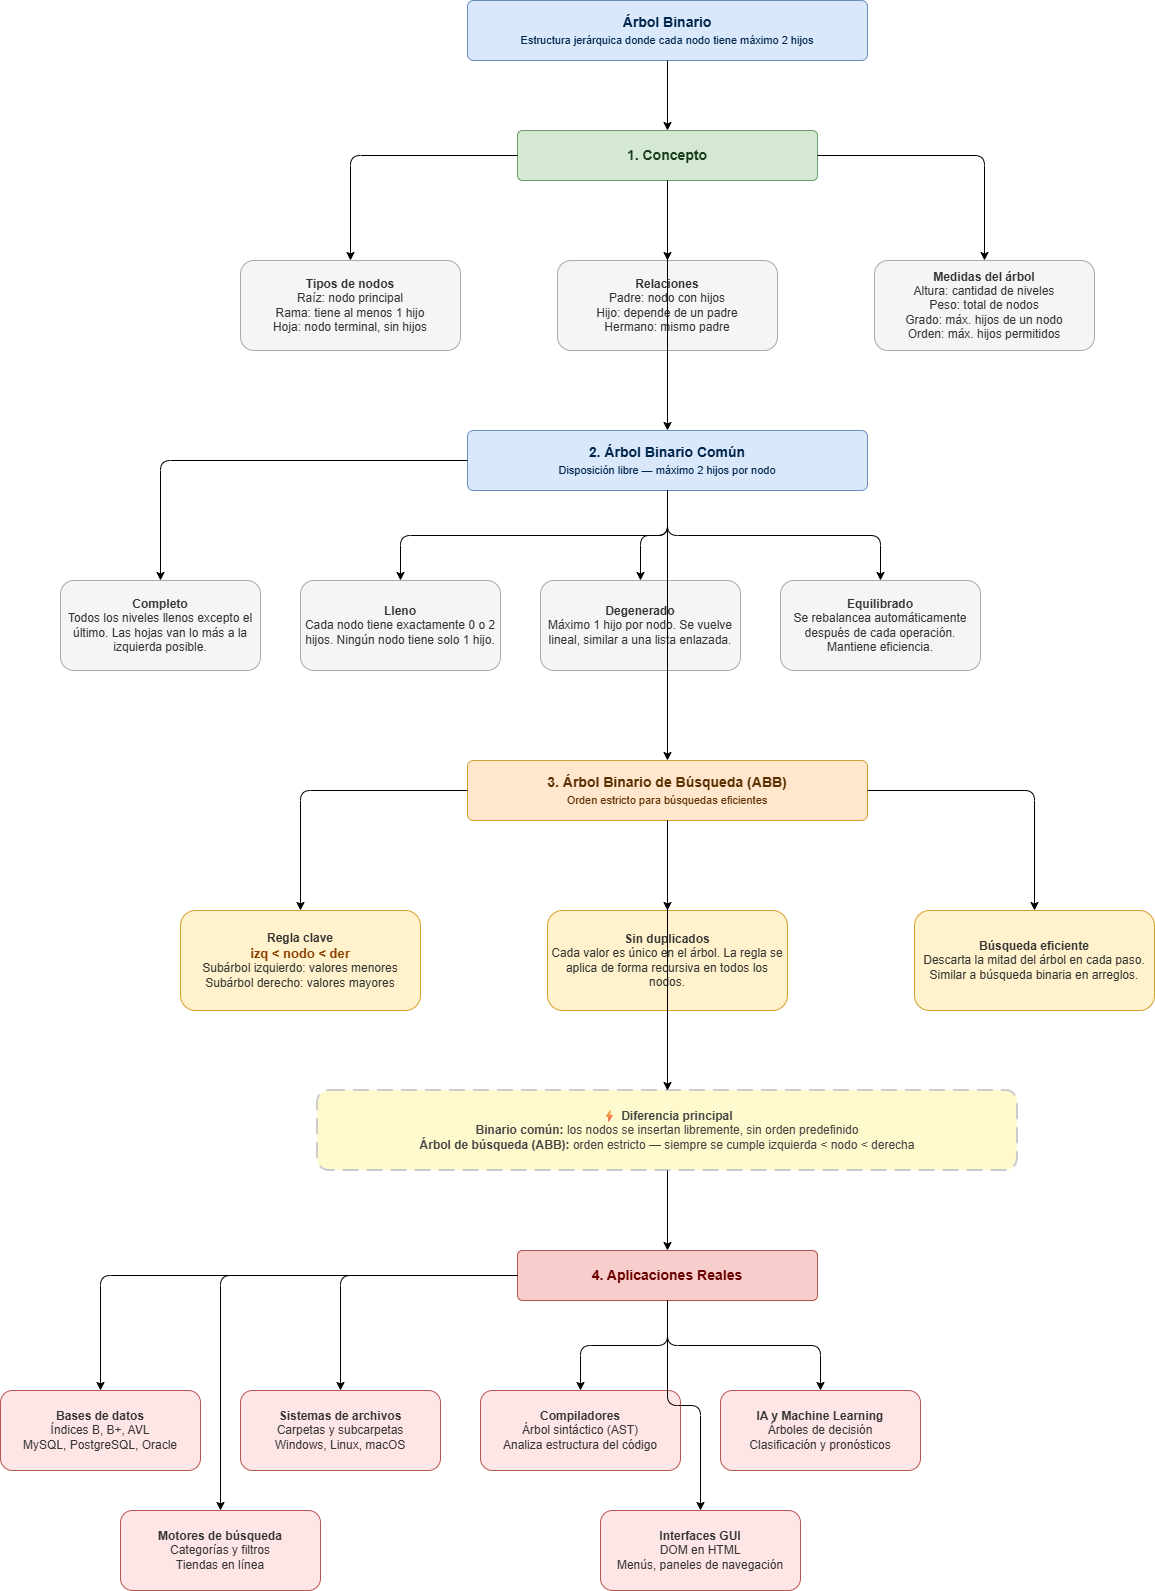

The diagram above was exported from draw.io. Its source (the exported page's mxGraphModel, read from the mxfile embedded in the PNG):
<mxGraphModel dx="1758" dy="813" grid="1" gridSize="10" guides="1" tooltips="1" connect="1" arrows="1" fold="1" page="1" pageScale="1" pageWidth="1654" pageHeight="1169" math="0" shadow="0">
  <root>
    <mxCell id="0" />
    <mxCell id="1" parent="0" />
    <mxCell id="raiz" parent="1" style="rounded=1;whiteSpace=wrap;html=1;fillColor=#dae8fc;strokeColor=#6c8ebf;fontColor=#00264d;fontSize=14;arcSize=10;align=center;verticalAlign=middle;" value="&lt;b&gt;Árbol Binario&lt;/b&gt;&lt;br&gt;&lt;font style='font-size:11px'&gt;Estructura jerárquica donde cada nodo tiene máximo 2 hijos&lt;/font&gt;" vertex="1">
      <mxGeometry height="60" width="400" x="527" y="30" as="geometry" />
    </mxCell>
    <mxCell id="s1" parent="1" style="rounded=1;whiteSpace=wrap;html=1;fillColor=#d5e8d4;strokeColor=#6c9e6c;fontColor=#1a3d1a;fontSize=14;arcSize=10;align=center;" value="&lt;b&gt;1. Concepto&lt;/b&gt;" vertex="1">
      <mxGeometry height="50" width="300" x="577" y="160" as="geometry" />
    </mxCell>
    <mxCell id="e_raiz_s1" edge="1" parent="1" source="raiz" style="edgeStyle=orthogonalEdgeStyle;" target="s1">
      <mxGeometry relative="1" as="geometry" />
    </mxCell>
    <mxCell id="c1" parent="1" style="rounded=1;whiteSpace=wrap;html=1;fillColor=#f5f5f5;strokeColor=#aaaaaa;fontColor=#333333;fontSize=12;align=center;" value="&lt;b&gt;Tipos de nodos&lt;/b&gt;&lt;br&gt;Raíz: nodo principal&lt;br&gt;Rama: tiene al menos 1 hijo&lt;br&gt;Hoja: nodo terminal, sin hijos" vertex="1">
      <mxGeometry height="90" width="220" x="300" y="290" as="geometry" />
    </mxCell>
    <mxCell id="e_s1_c1" edge="1" parent="1" source="s1" style="edgeStyle=orthogonalEdgeStyle;" target="c1">
      <mxGeometry relative="1" as="geometry" />
    </mxCell>
    <mxCell id="c2" parent="1" style="rounded=1;whiteSpace=wrap;html=1;fillColor=#f5f5f5;strokeColor=#aaaaaa;fontColor=#333333;fontSize=12;align=center;" value="&lt;b&gt;Relaciones&lt;/b&gt;&lt;br&gt;Padre: nodo con hijos&lt;br&gt;Hijo: depende de un padre&lt;br&gt;Hermano: mismo padre" vertex="1">
      <mxGeometry height="90" width="220" x="617" y="290" as="geometry" />
    </mxCell>
    <mxCell id="e_s1_c2" edge="1" parent="1" source="s1" style="edgeStyle=orthogonalEdgeStyle;" target="c2">
      <mxGeometry relative="1" as="geometry" />
    </mxCell>
    <mxCell id="c3" parent="1" style="rounded=1;whiteSpace=wrap;html=1;fillColor=#f5f5f5;strokeColor=#aaaaaa;fontColor=#333333;fontSize=12;align=center;" value="&lt;b&gt;Medidas del árbol&lt;/b&gt;&lt;br&gt;Altura: cantidad de niveles&lt;br&gt;Peso: total de nodos&lt;br&gt;Grado: máx. hijos de un nodo&lt;br&gt;Orden: máx. hijos permitidos" vertex="1">
      <mxGeometry height="90" width="220" x="934" y="290" as="geometry" />
    </mxCell>
    <mxCell id="e_s1_c3" edge="1" parent="1" source="s1" style="edgeStyle=orthogonalEdgeStyle;" target="c3">
      <mxGeometry relative="1" as="geometry" />
    </mxCell>
    <mxCell id="s2" parent="1" style="rounded=1;whiteSpace=wrap;html=1;fillColor=#dae8fc;strokeColor=#6c8ebf;fontColor=#00264d;fontSize=14;arcSize=10;align=center;" value="&lt;b&gt;2. Árbol Binario Común&lt;/b&gt;&lt;br&gt;&lt;font style='font-size:11px'&gt;Disposición libre — máximo 2 hijos por nodo&lt;/font&gt;" vertex="1">
      <mxGeometry height="60" width="400" x="527" y="460" as="geometry" />
    </mxCell>
    <mxCell id="e_s1_s2" edge="1" parent="1" source="s1" style="edgeStyle=orthogonalEdgeStyle;" target="s2">
      <mxGeometry relative="1" as="geometry" />
    </mxCell>
    <mxCell id="t1" parent="1" style="rounded=1;whiteSpace=wrap;html=1;fillColor=#f5f5f5;strokeColor=#aaaaaa;fontColor=#333333;fontSize=12;align=center;" value="&lt;b&gt;Completo&lt;/b&gt;&lt;br&gt;Todos los niveles llenos excepto el último. Las hojas van lo más a la izquierda posible." vertex="1">
      <mxGeometry height="90" width="200" x="120" y="610" as="geometry" />
    </mxCell>
    <mxCell id="e_s2_t1" edge="1" parent="1" source="s2" style="edgeStyle=orthogonalEdgeStyle;" target="t1">
      <mxGeometry relative="1" as="geometry" />
    </mxCell>
    <mxCell id="t2" parent="1" style="rounded=1;whiteSpace=wrap;html=1;fillColor=#f5f5f5;strokeColor=#aaaaaa;fontColor=#333333;fontSize=12;align=center;" value="&lt;b&gt;Lleno&lt;/b&gt;&lt;br&gt;Cada nodo tiene exactamente 0 o 2 hijos. Ningún nodo tiene solo 1 hijo." vertex="1">
      <mxGeometry height="90" width="200" x="360" y="610" as="geometry" />
    </mxCell>
    <mxCell id="e_s2_t2" edge="1" parent="1" source="s2" style="edgeStyle=orthogonalEdgeStyle;" target="t2">
      <mxGeometry relative="1" as="geometry" />
    </mxCell>
    <mxCell id="t3" parent="1" style="rounded=1;whiteSpace=wrap;html=1;fillColor=#f5f5f5;strokeColor=#aaaaaa;fontColor=#333333;fontSize=12;align=center;" value="&lt;b&gt;Degenerado&lt;/b&gt;&lt;br&gt;Máximo 1 hijo por nodo. Se vuelve lineal, similar a una lista enlazada." vertex="1">
      <mxGeometry height="90" width="200" x="600" y="610" as="geometry" />
    </mxCell>
    <mxCell id="e_s2_t3" edge="1" parent="1" source="s2" style="edgeStyle=orthogonalEdgeStyle;" target="t3">
      <mxGeometry relative="1" as="geometry" />
    </mxCell>
    <mxCell id="t4" parent="1" style="rounded=1;whiteSpace=wrap;html=1;fillColor=#f5f5f5;strokeColor=#aaaaaa;fontColor=#333333;fontSize=12;align=center;" value="&lt;b&gt;Equilibrado&lt;/b&gt;&lt;br&gt;Se rebalancea automáticamente después de cada operación. Mantiene eficiencia." vertex="1">
      <mxGeometry height="90" width="200" x="840" y="610" as="geometry" />
    </mxCell>
    <mxCell id="e_s2_t4" edge="1" parent="1" source="s2" style="edgeStyle=orthogonalEdgeStyle;" target="t4">
      <mxGeometry relative="1" as="geometry" />
    </mxCell>
    <mxCell id="s3" parent="1" style="rounded=1;whiteSpace=wrap;html=1;fillColor=#ffe6cc;strokeColor=#d6a030;fontColor=#5a3000;fontSize=14;arcSize=10;align=center;" value="&lt;b&gt;3. Árbol Binario de Búsqueda (ABB)&lt;/b&gt;&lt;br&gt;&lt;font style='font-size:11px'&gt;Orden estricto para búsquedas eficientes&lt;/font&gt;" vertex="1">
      <mxGeometry height="60" width="400" x="527" y="790" as="geometry" />
    </mxCell>
    <mxCell id="e_s2_s3" edge="1" parent="1" source="s2" style="edgeStyle=orthogonalEdgeStyle;" target="s3">
      <mxGeometry relative="1" as="geometry" />
    </mxCell>
    <mxCell id="a1" parent="1" style="rounded=1;whiteSpace=wrap;html=1;fillColor=#fff2cc;strokeColor=#d6a030;fontColor=#333333;fontSize=12;align=center;" value="&lt;b&gt;Regla clave&lt;/b&gt;&lt;br&gt;&lt;b style='font-size:13px;color:#8a4000'&gt;izq &amp;lt; nodo &amp;lt; der&lt;/b&gt;&lt;br&gt;Subárbol izquierdo: valores menores&lt;br&gt;Subárbol derecho: valores mayores" vertex="1">
      <mxGeometry height="100" width="240" x="240" y="940" as="geometry" />
    </mxCell>
    <mxCell id="e_s3_a1" edge="1" parent="1" source="s3" style="edgeStyle=orthogonalEdgeStyle;" target="a1">
      <mxGeometry relative="1" as="geometry" />
    </mxCell>
    <mxCell id="a2" parent="1" style="rounded=1;whiteSpace=wrap;html=1;fillColor=#fff2cc;strokeColor=#d6a030;fontColor=#333333;fontSize=12;align=center;" value="&lt;b&gt;Sin duplicados&lt;/b&gt;&lt;br&gt;Cada valor es único en el árbol. La regla se aplica de forma recursiva en todos los nodos." vertex="1">
      <mxGeometry height="100" width="240" x="607" y="940" as="geometry" />
    </mxCell>
    <mxCell id="e_s3_a2" edge="1" parent="1" source="s3" style="edgeStyle=orthogonalEdgeStyle;" target="a2">
      <mxGeometry relative="1" as="geometry" />
    </mxCell>
    <mxCell id="a3" parent="1" style="rounded=1;whiteSpace=wrap;html=1;fillColor=#fff2cc;strokeColor=#d6a030;fontColor=#333333;fontSize=12;align=center;" value="&lt;b&gt;Búsqueda eficiente&lt;/b&gt;&lt;br&gt;Descarta la mitad del árbol en cada paso. Similar a búsqueda binaria en arreglos." vertex="1">
      <mxGeometry height="100" width="240" x="974" y="940" as="geometry" />
    </mxCell>
    <mxCell id="e_s3_a3" edge="1" parent="1" source="s3" style="edgeStyle=orthogonalEdgeStyle;" target="a3">
      <mxGeometry relative="1" as="geometry" />
    </mxCell>
    <mxCell id="diff" parent="1" style="rounded=1;whiteSpace=wrap;html=1;fillColor=#fffacd;strokeColor=#cccccc;fontColor=#444444;fontSize=12;align=center;dashed=1;dashPattern=8 4;strokeWidth=2;" value="&lt;b&gt;⚡ Diferencia principal&lt;/b&gt;&lt;br&gt;&lt;b&gt;Binario común:&lt;/b&gt; los nodos se insertan libremente, sin orden predefinido&lt;br&gt;&lt;b&gt;Árbol de búsqueda (ABB):&lt;/b&gt; orden estricto — siempre se cumple izquierda &amp;lt; nodo &amp;lt; derecha" vertex="1">
      <mxGeometry height="80" width="700" x="377" y="1120" as="geometry" />
    </mxCell>
    <mxCell id="e_s3_diff" edge="1" parent="1" source="s3" style="edgeStyle=orthogonalEdgeStyle;" target="diff">
      <mxGeometry relative="1" as="geometry" />
    </mxCell>
    <mxCell id="s4" parent="1" style="rounded=1;whiteSpace=wrap;html=1;fillColor=#f8cecc;strokeColor=#b85450;fontColor=#6a0000;fontSize=14;arcSize=10;align=center;" value="&lt;b&gt;4. Aplicaciones Reales&lt;/b&gt;" vertex="1">
      <mxGeometry height="50" width="300" x="577" y="1280" as="geometry" />
    </mxCell>
    <mxCell id="e_diff_s4" edge="1" parent="1" source="diff" style="edgeStyle=orthogonalEdgeStyle;" target="s4">
      <mxGeometry relative="1" as="geometry" />
    </mxCell>
    <mxCell id="ap1" parent="1" style="rounded=1;whiteSpace=wrap;html=1;fillColor=#ffe6e6;strokeColor=#b85450;fontColor=#333333;fontSize=12;align=center;" value="&lt;b&gt;Bases de datos&lt;/b&gt;&lt;br&gt;Índices B, B+, AVL&lt;br&gt;MySQL, PostgreSQL, Oracle" vertex="1">
      <mxGeometry height="80" width="200" x="60" y="1420" as="geometry" />
    </mxCell>
    <mxCell id="e_s4_ap1" edge="1" parent="1" source="s4" style="edgeStyle=orthogonalEdgeStyle;" target="ap1">
      <mxGeometry relative="1" as="geometry" />
    </mxCell>
    <mxCell id="ap2" parent="1" style="rounded=1;whiteSpace=wrap;html=1;fillColor=#ffe6e6;strokeColor=#b85450;fontColor=#333333;fontSize=12;align=center;" value="&lt;b&gt;Sistemas de archivos&lt;/b&gt;&lt;br&gt;Carpetas y subcarpetas&lt;br&gt;Windows, Linux, macOS" vertex="1">
      <mxGeometry height="80" width="200" x="300" y="1420" as="geometry" />
    </mxCell>
    <mxCell id="e_s4_ap2" edge="1" parent="1" source="s4" style="edgeStyle=orthogonalEdgeStyle;" target="ap2">
      <mxGeometry relative="1" as="geometry" />
    </mxCell>
    <mxCell id="ap3" parent="1" style="rounded=1;whiteSpace=wrap;html=1;fillColor=#ffe6e6;strokeColor=#b85450;fontColor=#333333;fontSize=12;align=center;" value="&lt;b&gt;Compiladores&lt;/b&gt;&lt;br&gt;Árbol sintáctico (AST)&lt;br&gt;Analiza estructura del código" vertex="1">
      <mxGeometry height="80" width="200" x="540" y="1420" as="geometry" />
    </mxCell>
    <mxCell id="e_s4_ap3" edge="1" parent="1" source="s4" style="edgeStyle=orthogonalEdgeStyle;" target="ap3">
      <mxGeometry relative="1" as="geometry" />
    </mxCell>
    <mxCell id="ap4" parent="1" style="rounded=1;whiteSpace=wrap;html=1;fillColor=#ffe6e6;strokeColor=#b85450;fontColor=#333333;fontSize=12;align=center;" value="&lt;b&gt;IA y Machine Learning&lt;/b&gt;&lt;br&gt;Árboles de decisión&lt;br&gt;Clasificación y pronósticos" vertex="1">
      <mxGeometry height="80" width="200" x="780" y="1420" as="geometry" />
    </mxCell>
    <mxCell id="e_s4_ap4" edge="1" parent="1" source="s4" style="edgeStyle=orthogonalEdgeStyle;" target="ap4">
      <mxGeometry relative="1" as="geometry" />
    </mxCell>
    <mxCell id="ap5" parent="1" style="rounded=1;whiteSpace=wrap;html=1;fillColor=#ffe6e6;strokeColor=#b85450;fontColor=#333333;fontSize=12;align=center;" value="&lt;b&gt;Motores de búsqueda&lt;/b&gt;&lt;br&gt;Categorías y filtros&lt;br&gt;Tiendas en línea" vertex="1">
      <mxGeometry height="80" width="200" x="180" y="1540" as="geometry" />
    </mxCell>
    <mxCell id="e_s4_ap5" edge="1" parent="1" source="s4" style="edgeStyle=orthogonalEdgeStyle;" target="ap5">
      <mxGeometry relative="1" as="geometry" />
    </mxCell>
    <mxCell id="ap6" parent="1" style="rounded=1;whiteSpace=wrap;html=1;fillColor=#ffe6e6;strokeColor=#b85450;fontColor=#333333;fontSize=12;align=center;" value="&lt;b&gt;Interfaces GUI&lt;/b&gt;&lt;br&gt;DOM en HTML&lt;br&gt;Menús, paneles de navegación" vertex="1">
      <mxGeometry height="80" width="200" x="660" y="1540" as="geometry" />
    </mxCell>
    <mxCell id="e_s4_ap6" edge="1" parent="1" source="s4" style="edgeStyle=orthogonalEdgeStyle;" target="ap6">
      <mxGeometry relative="1" as="geometry" />
    </mxCell>
  </root>
</mxGraphModel>